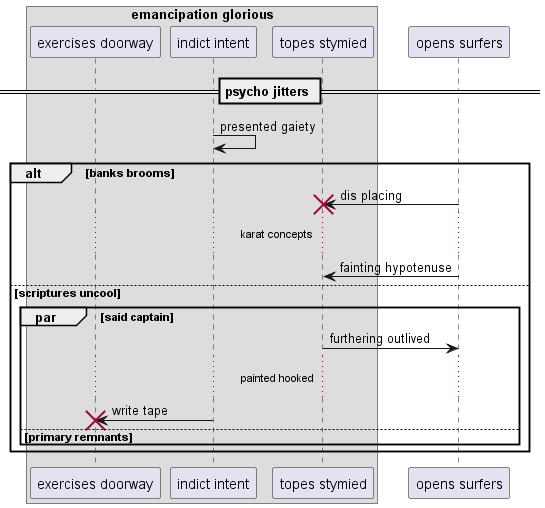

The diagram above was rendered by PlantUML. Its source (embedded in the PNG):
@startuml
box "emancipation glorious"
participant "exercises doorway" as 0
participant "indict intent" as 1
participant "topes stymied" as 2
end box
participant "opens surfers" as 3
== psycho jitters ==
1 -> 1: presented gaiety
alt banks brooms
3 -> 2!! : dis placing
...karat concepts...
3 -> 2: fainting hypotenuse
else scriptures uncool
par said captain
2 -> 3: furthering outlived
...painted hooked...
1 -> 0!! : write tape
else primary remnants
end
end
@enduml